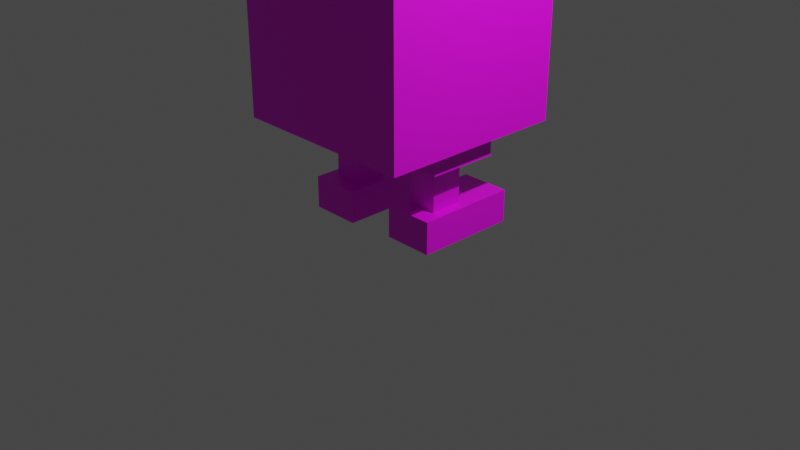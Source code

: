 # Source: CubeRobot.blend  (saved by Blender 3.3.6; exported with 4.5.12 LTS)
import bpy
from mathutils import Matrix  # noqa: F401  (used for matrix-valued properties, if any)

bpy.ops.wm.read_factory_settings(use_empty=True)
scene = bpy.context.scene
scene.name = 'Scene'

# ---- collections
col_collection = bpy.data.collections.new('Collection'); scene.collection.children.link(col_collection)

# ---- images (referenced by path relative to the original .blend; pixels are not part of the script)
import os
ASSET_DIR = os.environ.get("B2B_ASSET_DIR", "")  # directory of the original .blend (textures are referenced by path, not embedded)
HERE = os.path.dirname(os.path.abspath(__file__))  # packed textures are extracted next to this script under _unpacked/

def load_image(name, relpath, width, height, colorspace="sRGB"):
    """Load a texture the original file referenced (path relative to the .blend, or extracted next to this script)."""
    p = next((c for c in (os.path.join(HERE, relpath), os.path.join(ASSET_DIR, relpath)) if relpath and os.path.exists(c)), "")
    if p:
        img = bpy.data.images.load(p, check_existing=True)
        img.name = name
    else:  # same state as the original file: an image datablock whose file is absent (Cycles renders it pink)
        img = bpy.data.images.new(name, width, height)
        img.source = "FILE"
        img.filepath = "//" + (relpath or name)
    img.colorspace_settings.name = colorspace
    return img
img_cuberobot_png = load_image('CubeRobot.png', 'CubeRobot.png', 1024, 1024, 'sRGB')

# ---- materials (node trees are filled in below, after node groups)
mat_material = bpy.data.materials.new('Material')
mat_material.alpha_threshold = 0.0
mat_material.use_transparent_shadow = False
mat_material.roughness = 0.5
mat_material.line_color = (0.0, 0.0, 0.0, 1.0)

# ---- material node trees
mat_material.use_nodes = True; mat_material.node_tree.nodes.clear()
_N = mat_material.node_tree.nodes; _L = mat_material.node_tree.links
n0 = _N.new('ShaderNodeOutputMaterial'); n0.name = 'Material Output'; n0.location = (300, 300)
n1 = _N.new('ShaderNodeBsdfPrincipled'); n1.name = 'Principled BSDF'; n1.location = (10, 300)
n1.distribution = 'GGX'
n1.subsurface_method = 'RANDOM_WALK_SKIN'
n1.inputs[3].default_value = 1.45
n1.inputs[27].default_value = (0.0, 0.0, 0.0, 1.0)
n1.inputs[28].default_value = 1.0
n2 = _N.new('ShaderNodeTexImage'); n2.name = 'Image Texture'; n2.location = (-280, 280)
n2.image = img_cuberobot_png
_L.new(n1.outputs[0], n0.inputs[0])
_L.new(n2.outputs[0], n1.inputs[0])
n0.is_active_output = True

# ---- world
world_world = bpy.data.worlds.new('World'); scene.world = world_world
world_world.use_nodes = True; world_world.node_tree.nodes.clear()
_N = world_world.node_tree.nodes; _L = world_world.node_tree.links
n0 = _N.new('ShaderNodeOutputWorld'); n0.name = 'World Output'; n0.location = (300, 300)
n1 = _N.new('ShaderNodeBackground'); n1.name = 'Background'; n1.location = (10, 300)
n1.inputs[0].default_value = (0.05088, 0.05088, 0.05088, 1.0)
_L.new(n1.outputs[0], n0.inputs[0])
n0.is_active_output = True
world_world.color = (0.05088, 0.05088, 0.05088)
world_world.use_sun_shadow = False
world_world.sun_shadow_jitter_overblur = 0.0

# ---- cameras
cam_camera = bpy.data.cameras.new('Camera')
cam_camera.clip_end = 100.0
cam_camera.ortho_scale = 7.314

# ---- lights
light_light = bpy.data.lights.new('Light', 'POINT')
light_light.transmission_factor = 0.0
light_light.energy = 1000.0
light_light.shadow_soft_size = 0.1
light_light.shadow_maximum_resolution = 0.006
light_light.use_absolute_resolution = True

# ---- meshes
me_cube = bpy.data.meshes.new('Cube')
me_cube.from_pydata([(1.0, 1.0, 3.079), (1.0, 1.0, 1.079), (1.0, -1.0, 3.079), (1.0, -1.0, 1.079), (-1.0, 1.0, 3.079), (-1.0, 1.0, 1.079), (-1.0, -1.0, 3.079), (-1.0, -1.0, 1.079), (0.1321, -0.3731, 0.8538), (0.1321, -0.3731, 1.105), (0.1321, 0.3731, 0.8538), (0.1321, 0.3731, 1.105), (0.8679, -0.3731, 0.8538), (0.8679, -0.3731, 1.105), (0.8679, 0.3731, 0.8538), (0.8679, 0.3731, 1.105), (0.3417, -0.1718, 0.2501), (0.3417, -0.1718, 0.9082), (0.3417, 0.1718, 0.2501), (0.3417, 0.1718, 0.9082), (0.6583, -0.1718, 0.2501), (0.6583, -0.1718, 0.9082), (0.6583, 0.1718, 0.2501), (0.6583, 0.1718, 0.9082), (0.2347, -0.3593, 0.007635), (0.2347, -0.3593, 0.3507), (0.2347, 0.7184, 0.007635), (0.2347, 0.7184, 0.3507), (0.7653, -0.3593, 0.007635), (0.7653, -0.3593, 0.3507), (0.7653, 0.7184, 0.007635), (0.7653, 0.7184, 0.3507), (-0.8679, -0.4329, 0.8538), (-0.8679, -0.4329, 1.105), (-0.8679, 0.3132, 0.8538), (-0.8679, 0.3132, 1.105), (-0.1321, -0.4329, 0.8538), (-0.1321, -0.4329, 1.105), (-0.1321, 0.3132, 0.8538), (-0.1321, 0.3132, 1.105), (-0.6583, -0.2317, 0.2501), (-0.6583, -0.2317, 0.9082), (-0.6583, 0.112, 0.2501), (-0.6583, 0.112, 0.9082), (-0.3417, -0.2317, 0.2501), (-0.3417, -0.2317, 0.9082), (-0.3417, 0.112, 0.2501), (-0.3417, 0.112, 0.9082), (-0.7653, -0.4191, 0.007635), (-0.7653, -0.4191, 0.3507), (-0.7653, 0.6586, 0.007635), (-0.7653, 0.6586, 0.3507), (-0.2347, -0.4191, 0.007635), (-0.2347, -0.4191, 0.3507), (-0.2347, 0.6586, 0.007635), (-0.2347, 0.6586, 0.3507)], [], [(0, 4, 6, 2), (3, 2, 6, 7), (7, 6, 4, 5), (5, 1, 3, 7), (1, 0, 2, 3), (5, 4, 0, 1), (8, 9, 11, 10), (10, 11, 15, 14), (14, 15, 13, 12), (12, 13, 9, 8), (10, 14, 12, 8), (15, 11, 9, 13), (16, 17, 19, 18), (18, 19, 23, 22), (22, 23, 21, 20), (20, 21, 17, 16), (18, 22, 20, 16), (23, 19, 17, 21), (24, 25, 27, 26), (26, 27, 31, 30), (30, 31, 29, 28), (28, 29, 25, 24), (26, 30, 28, 24), (31, 27, 25, 29), (32, 33, 35, 34), (34, 35, 39, 38), (38, 39, 37, 36), (36, 37, 33, 32), (34, 38, 36, 32), (39, 35, 33, 37), (40, 41, 43, 42), (42, 43, 47, 46), (46, 47, 45, 44), (44, 45, 41, 40), (48, 49, 51, 50), (50, 51, 55, 54), (54, 55, 53, 52), (52, 53, 49, 48), (50, 54, 52, 48), (55, 51, 49, 53)])
_uv = me_cube.uv_layers.new(name='UVMap')
_uv.uv.foreach_set('vector', [0.001953, 0.2383, 0.252, 0.2383, 0.252, 0.4883, 0.001953, 0.4883, 0.003906, 0.2383, 0.2539, 0.2383, 0.2539, 0.4883, 0.003906, 0.4883, 0.007813, 0.2344, 0.2578, 0.2344, 0.2578, 0.4844, 0.007813, 0.4844, 0.005859, 0.2402, 0.2559, 0.2402, 0.2559, 0.4902, 0.005859, 0.4902, 0.003906, 0.2344, 0.2539, 0.2344, 0.2539, 0.4844, 0.003906, 0.4844, 0.5, 0.5, 0.5, 1.0, 0.0, 1.0, 0.0, 0.5, 0.5039, 0.75, 0.7539, 0.75, 0.7539, 1.0, 0.5039, 1.0, 0.5039, 0.7402, 0.7539, 0.7402, 0.7539, 0.9902, 0.5039, 0.9902, 0.5039, 0.75, 0.7539, 0.75, 0.7539, 1.0, 0.5039, 1.0, 0.5039, 0.75, 0.7539, 0.75, 0.7461, 0.998, 0.5039, 1.0, 0.5059, 0.7461, 0.7559, 0.7461, 0.7559, 0.9961, 0.5059, 0.9961, 0.625, 0.5, 0.875, 0.5, 0.875, 0.75, 0.625, 0.75, 0.5039, 0.0, 0.7539, 0.0, 0.7539, 0.25, 0.5039, 0.25, 0.5059, 0.25, 0.7559, 0.25, 0.7559, 0.5, 0.5059, 0.5, 0.502, 0.25, 0.752, 0.25, 0.752, 0.5, 0.502, 0.5, 0.5, 0.2422, 0.75, 0.2422, 0.75, 0.4922, 0.5, 0.4922, 0.125, 0.5, 0.375, 0.5, 0.375, 0.75, 0.125, 0.75, 0.625, 0.5, 0.875, 0.5, 0.875, 0.75, 0.625, 0.75, 0.5078, 0.7422, 0.7578, 0.7422, 0.7578, 0.9922, 0.5078, 0.9922, 0.5039, 0.7461, 0.7539, 0.7461, 0.7539, 0.9961, 0.5039, 0.9961, 0.5039, 0.7441, 0.7539, 0.7441, 0.7539, 0.9941, 0.5039, 0.9941, 0.5059, 0.75, 0.7559, 0.75, 0.7559, 1.0, 0.5059, 1.0, 0.5059, 0.7461, 0.7559, 0.7461, 0.7559, 0.9961, 0.5059, 0.9961, 0.625, 0.5137, 0.875, 0.5137, 0.875, 0.7637, 0.625, 0.7637, 0.5039, 0.748, 0.7539, 0.748, 0.7539, 0.998, 0.5039, 0.998, 0.5039, 0.7422, 0.7539, 0.7422, 0.7539, 0.9922, 0.5039, 0.9922, 0.5039, 0.7441, 0.7539, 0.7441, 0.7539, 0.9941, 0.5039, 0.9941, 0.5039, 0.75, 0.7539, 0.75, 0.7559, 1.0, 0.5039, 1.0, 0.502, 0.7441, 0.752, 0.7441, 0.752, 0.9941, 0.502, 0.9941, 0.625, 0.5, 0.875, 0.5, 0.875, 0.75, 0.625, 0.75, 0.498, 0.0, 0.748, 0.0, 0.748, 0.25, 0.498, 0.25, 0.5078, 0.25, 0.7578, 0.25, 0.7578, 0.5, 0.5078, 0.5, 0.5059, 0.252, 0.7559, 0.252, 0.7559, 0.502, 0.5059, 0.502, 0.502, 0.2441, 0.752, 0.2441, 0.752, 0.4941, 0.502, 0.4941, 0.502, 0.75, 0.752, 0.75, 0.752, 1.0, 0.502, 1.0, 0.5039, 0.7461, 0.7539, 0.7461, 0.7539, 0.9961, 0.5039, 0.9961, 0.5078, 0.748, 0.7578, 0.748, 0.7578, 0.998, 0.5078, 0.998, 0.502, 0.75, 0.752, 0.75, 0.752, 1.0, 0.502, 1.0, 0.502, 0.7441, 0.752, 0.7441, 0.752, 0.9941, 0.502, 0.9941, 0.625, 0.5098, 0.875, 0.5098, 0.875, 0.7598, 0.625, 0.7598])
me_cube.materials.append(mat_material)
me_cube.use_mirror_vertex_groups = False
me_cube.update()
arm_armature = bpy.data.armatures.new('Armature')  # bones are not reproduced

# ---- objects
ob_cube = bpy.data.objects.new('Cube', me_cube)
ob_light = bpy.data.objects.new('Light', light_light)
ob_camera = bpy.data.objects.new('Camera', cam_camera)
ob_armature = bpy.data.objects.new('Armature', arm_armature)

# ---- transforms, parenting, visibility, modifiers, constraints
ob_cube.parent = ob_armature
ob_cube.location = (0.0, 0.0, 0.0)
ob_cube.lock_rotations_4d = False
ob_cube.empty_display_type = 'ARROWS'
ob_cube.lineart.crease_threshold = 0.0
_vg = ob_cube.vertex_groups.new(name='Body')
_vg.add([0, 1, 2, 3, 4, 5, 6, 7], 1.0, 'REPLACE')
_vg = ob_cube.vertex_groups.new(name='LeftReg')
_vg.add([32, 33, 34, 35, 36, 37, 38, 39, 40, 41, 42, 43, 44, 45, 46, 47, 48, 49, 50, 51, 52, 53, 54, 55], 1.0, 'REPLACE')
_vg = ob_cube.vertex_groups.new(name='RightReg')
_vg.add([8, 9, 10, 11, 12, 13, 14, 15, 16, 17, 18, 19, 20, 21, 22, 23, 24, 25, 26, 27, 28, 29, 30, 31], 1.0, 'REPLACE')
_m = ob_cube.modifiers.new('Armature', 'ARMATURE')
_m.object = ob_armature
ob_light.location = (4.076, 1.005, 5.904)
ob_light.rotation_euler = (0.6503, 0.05522, 1.866)
ob_light.lock_rotations_4d = False
ob_light.empty_display_type = 'ARROWS'
ob_light.color = (0.0, 0.0, 0.0, 0.0)
ob_light.lineart.crease_threshold = 0.0
ob_camera.location = (7.359, -6.926, 4.958)
ob_camera.rotation_euler = (1.109, 0.0, 0.8149)
ob_camera.lock_rotations_4d = False
ob_camera.empty_display_type = 'ARROWS'
ob_camera.color = (0.0, 0.0, 0.0, 0.0)
ob_camera.display_type = 'WIRE'
ob_camera.lineart.crease_threshold = 0.0
ob_armature.location = (0.0, 0.0, 0.0)
ob_armature.show_in_front = True

# ---- collection membership
col_collection.objects.link(ob_cube)
col_collection.objects.link(ob_light)
col_collection.objects.link(ob_camera)
col_collection.objects.link(ob_armature)

# ---- scene / render settings (as saved in the file)
scene.camera = ob_camera
scene.frame_start = 1; scene.frame_end = 6; scene.frame_set(0)
scene.render.engine = 'BLENDER_EEVEE_NEXT'
scene.render.fps = 60
scene.cycles.sampling_pattern = 'TABULATED_SOBOL'
scene.cycles.use_light_tree = False
scene.view_settings.view_transform = 'Filmic'
bpy.context.view_layer.update()
